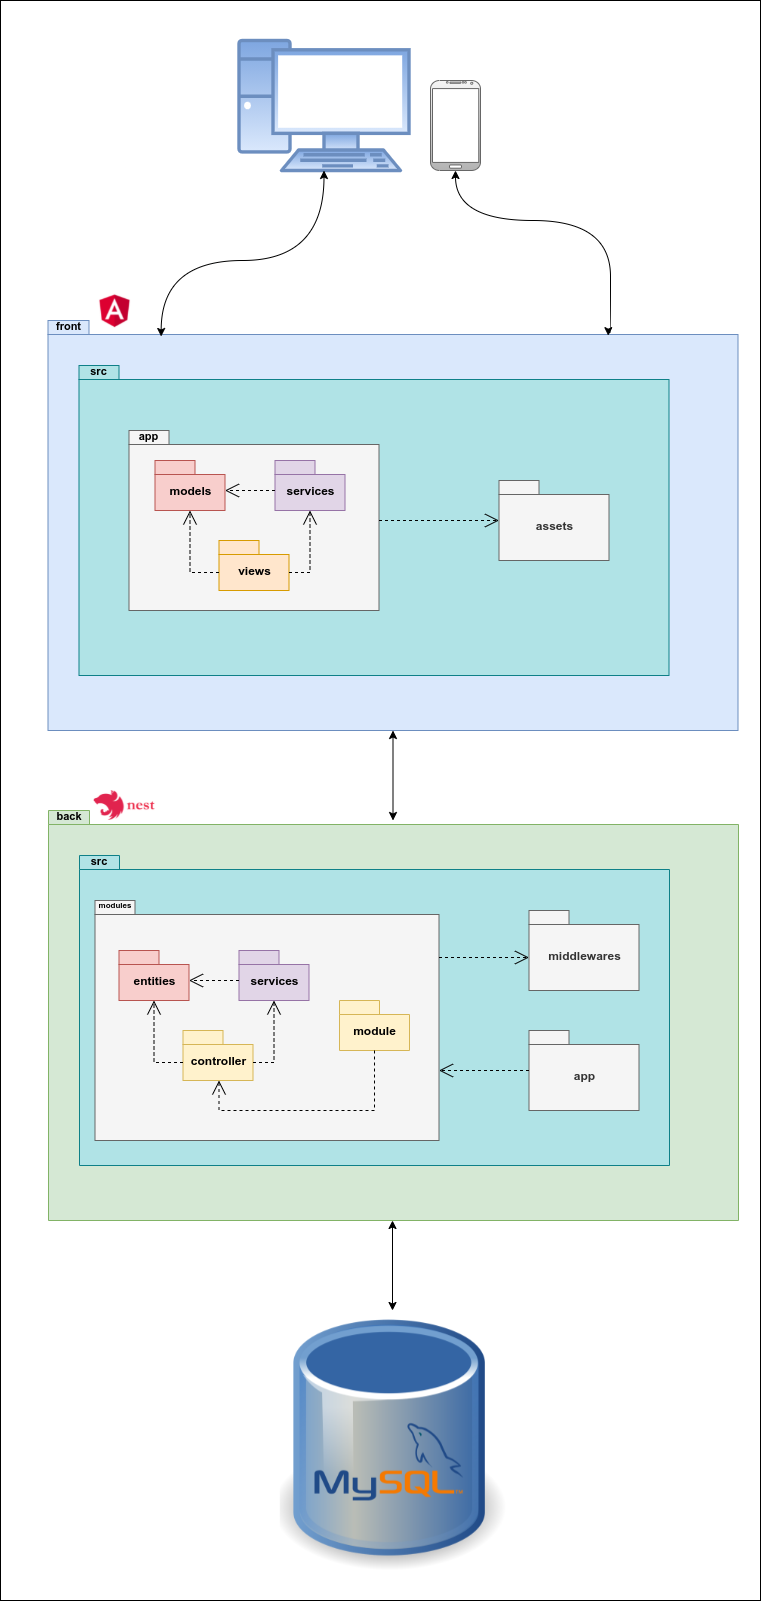

The diagram above was exported from draw.io. Its source (the exported page's mxGraphModel, read from the mxfile embedded in the PNG):
<mxGraphModel dx="868" dy="1693" grid="1" gridSize="10" guides="1" tooltips="1" connect="1" arrows="1" fold="1" page="1" pageScale="1" pageWidth="827" pageHeight="1169" background="none" math="0" shadow="0">
  <root>
    <mxCell id="0" />
    <mxCell id="1" parent="0" />
    <mxCell id="DWv1K7chPfNTkSdhA6hm-56" value="" style="rounded=0;whiteSpace=wrap;html=1;fontSize=8;" parent="1" vertex="1">
      <mxGeometry x="40" y="-200" width="760" height="1600" as="geometry" />
    </mxCell>
    <mxCell id="DWv1K7chPfNTkSdhA6hm-40" value="" style="shape=image;verticalLabelPosition=bottom;labelBackgroundColor=#ffffff;verticalAlign=top;aspect=fixed;imageAspect=0;image=https://upload.wikimedia.org/wikipedia/commons/thumb/b/b2/Database-mysql.svg/1200px-Database-mysql.svg.png;" parent="1" vertex="1">
      <mxGeometry x="319.77" y="1080" width="226.46" height="320" as="geometry" />
    </mxCell>
    <mxCell id="DWv1K7chPfNTkSdhA6hm-17" value="" style="shape=folder;fontStyle=1;spacingTop=10;tabWidth=40;tabHeight=14;tabPosition=left;html=1;fontSize=11;fillColor=#dae8fc;strokeColor=#6c8ebf;" parent="1" vertex="1">
      <mxGeometry x="87.5" y="120" width="690" height="410" as="geometry" />
    </mxCell>
    <mxCell id="DWv1K7chPfNTkSdhA6hm-15" value="" style="shape=folder;fontStyle=1;spacingTop=10;tabWidth=40;tabHeight=14;tabPosition=left;html=1;fontSize=11;fillColor=#b0e3e6;strokeColor=#0e8088;" parent="1" vertex="1">
      <mxGeometry x="118.5" y="165" width="590" height="310" as="geometry" />
    </mxCell>
    <mxCell id="DWv1K7chPfNTkSdhA6hm-1" value="" style="shape=folder;fontStyle=1;spacingTop=10;tabWidth=40;tabHeight=14;tabPosition=left;html=1;fillColor=#f5f5f5;strokeColor=#666666;fontColor=#333333;" parent="1" vertex="1">
      <mxGeometry x="168.5" y="230" width="250" height="180" as="geometry" />
    </mxCell>
    <mxCell id="DWv1K7chPfNTkSdhA6hm-2" value="models" style="shape=folder;fontStyle=1;spacingTop=10;tabWidth=40;tabHeight=14;tabPosition=left;html=1;fillColor=#f8cecc;strokeColor=#b85450;" parent="1" vertex="1">
      <mxGeometry x="194.5" y="260" width="70" height="50" as="geometry" />
    </mxCell>
    <mxCell id="DWv1K7chPfNTkSdhA6hm-3" value="services" style="shape=folder;fontStyle=1;spacingTop=10;tabWidth=40;tabHeight=14;tabPosition=left;html=1;fillColor=#e1d5e7;strokeColor=#9673a6;" parent="1" vertex="1">
      <mxGeometry x="314.5" y="260" width="70" height="50" as="geometry" />
    </mxCell>
    <mxCell id="DWv1K7chPfNTkSdhA6hm-4" value="views" style="shape=folder;fontStyle=1;spacingTop=10;tabWidth=40;tabHeight=14;tabPosition=left;html=1;fillColor=#ffe6cc;strokeColor=#d79b00;" parent="1" vertex="1">
      <mxGeometry x="258.5" y="340" width="70" height="50" as="geometry" />
    </mxCell>
    <mxCell id="DWv1K7chPfNTkSdhA6hm-8" value="" style="endArrow=open;endSize=12;dashed=1;html=1;rounded=0;edgeStyle=orthogonalEdgeStyle;strokeWidth=1;" parent="1" edge="1">
      <mxGeometry width="160" relative="1" as="geometry">
        <mxPoint x="314.5" y="290" as="sourcePoint" />
        <mxPoint x="264.5" y="290" as="targetPoint" />
      </mxGeometry>
    </mxCell>
    <mxCell id="DWv1K7chPfNTkSdhA6hm-9" value="" style="endArrow=open;endSize=12;dashed=1;html=1;rounded=0;edgeStyle=orthogonalEdgeStyle;strokeWidth=1;exitX=0;exitY=0;exitDx=70;exitDy=32;exitPerimeter=0;entryX=0.5;entryY=1;entryDx=0;entryDy=0;entryPerimeter=0;" parent="1" source="DWv1K7chPfNTkSdhA6hm-4" target="DWv1K7chPfNTkSdhA6hm-3" edge="1">
      <mxGeometry width="160" relative="1" as="geometry">
        <mxPoint x="394.5000000000002" y="340" as="sourcePoint" />
        <mxPoint x="344.5000000000002" y="340" as="targetPoint" />
      </mxGeometry>
    </mxCell>
    <mxCell id="DWv1K7chPfNTkSdhA6hm-10" value="" style="endArrow=open;endSize=12;dashed=1;html=1;rounded=0;edgeStyle=orthogonalEdgeStyle;strokeWidth=1;entryX=0.5;entryY=1;entryDx=0;entryDy=0;entryPerimeter=0;exitX=0;exitY=0;exitDx=0;exitDy=32;exitPerimeter=0;" parent="1" source="DWv1K7chPfNTkSdhA6hm-4" target="DWv1K7chPfNTkSdhA6hm-2" edge="1">
      <mxGeometry width="160" relative="1" as="geometry">
        <mxPoint x="274.5000000000002" y="310" as="sourcePoint" />
        <mxPoint x="224.50000000000023" y="310" as="targetPoint" />
        <Array as="points">
          <mxPoint x="229.5" y="372" />
        </Array>
      </mxGeometry>
    </mxCell>
    <mxCell id="DWv1K7chPfNTkSdhA6hm-12" value="assets" style="shape=folder;fontStyle=1;spacingTop=10;tabWidth=40;tabHeight=14;tabPosition=left;html=1;fillColor=#f5f5f5;strokeColor=#666666;fontColor=#333333;" parent="1" vertex="1">
      <mxGeometry x="538.5" y="280" width="110" height="80" as="geometry" />
    </mxCell>
    <mxCell id="DWv1K7chPfNTkSdhA6hm-13" value="" style="endArrow=open;endSize=12;dashed=1;html=1;rounded=0;edgeStyle=orthogonalEdgeStyle;strokeWidth=1;" parent="1" source="DWv1K7chPfNTkSdhA6hm-1" target="DWv1K7chPfNTkSdhA6hm-12" edge="1">
      <mxGeometry width="160" relative="1" as="geometry">
        <mxPoint x="469.5" y="260" as="sourcePoint" />
        <mxPoint x="498.5" y="322.0000000000001" as="targetPoint" />
        <Array as="points">
          <mxPoint x="538.5" y="320" />
          <mxPoint x="538.5" y="320" />
        </Array>
      </mxGeometry>
    </mxCell>
    <mxCell id="DWv1K7chPfNTkSdhA6hm-14" value="app" style="text;align=center;fontStyle=1;verticalAlign=middle;spacingLeft=3;spacingRight=3;strokeColor=none;rotatable=0;points=[[0,0.5],[1,0.5]];portConstraint=eastwest;fontSize=11;" parent="1" vertex="1">
      <mxGeometry x="148.5" y="220" width="80" height="30" as="geometry" />
    </mxCell>
    <mxCell id="DWv1K7chPfNTkSdhA6hm-16" value="src" style="text;align=center;fontStyle=1;verticalAlign=middle;spacingLeft=3;spacingRight=3;strokeColor=none;rotatable=0;points=[[0,0.5],[1,0.5]];portConstraint=eastwest;fontSize=11;" parent="1" vertex="1">
      <mxGeometry x="88.5" y="150" width="100" height="40" as="geometry" />
    </mxCell>
    <mxCell id="DWv1K7chPfNTkSdhA6hm-18" value="front" style="text;align=center;fontStyle=1;verticalAlign=middle;spacingLeft=3;spacingRight=3;strokeColor=none;rotatable=0;points=[[0,0.5],[1,0.5]];portConstraint=eastwest;fontSize=11;" parent="1" vertex="1">
      <mxGeometry x="48.5" y="100" width="120" height="50" as="geometry" />
    </mxCell>
    <mxCell id="DWv1K7chPfNTkSdhA6hm-19" value="" style="shape=folder;fontStyle=1;spacingTop=10;tabWidth=40;tabHeight=14;tabPosition=left;html=1;fontSize=11;fillColor=#d5e8d4;strokeColor=#82b366;" parent="1" vertex="1">
      <mxGeometry x="88" y="610" width="690" height="410" as="geometry" />
    </mxCell>
    <mxCell id="DWv1K7chPfNTkSdhA6hm-20" value="" style="shape=folder;fontStyle=1;spacingTop=10;tabWidth=40;tabHeight=14;tabPosition=left;html=1;fontSize=11;fillColor=#b0e3e6;strokeColor=#0e8088;" parent="1" vertex="1">
      <mxGeometry x="119" y="655" width="590" height="310" as="geometry" />
    </mxCell>
    <mxCell id="DWv1K7chPfNTkSdhA6hm-21" value="" style="shape=folder;fontStyle=1;spacingTop=10;tabWidth=40;tabHeight=14;tabPosition=left;html=1;fillColor=#f5f5f5;strokeColor=#666666;fontColor=#333333;" parent="1" vertex="1">
      <mxGeometry x="134.5" y="700" width="344" height="240" as="geometry" />
    </mxCell>
    <mxCell id="DWv1K7chPfNTkSdhA6hm-22" value="entities" style="shape=folder;fontStyle=1;spacingTop=10;tabWidth=40;tabHeight=14;tabPosition=left;html=1;fillColor=#f8cecc;strokeColor=#b85450;" parent="1" vertex="1">
      <mxGeometry x="158.5" y="750" width="70" height="50" as="geometry" />
    </mxCell>
    <mxCell id="DWv1K7chPfNTkSdhA6hm-23" value="services" style="shape=folder;fontStyle=1;spacingTop=10;tabWidth=40;tabHeight=14;tabPosition=left;html=1;fillColor=#e1d5e7;strokeColor=#9673a6;" parent="1" vertex="1">
      <mxGeometry x="278.5" y="750" width="70" height="50" as="geometry" />
    </mxCell>
    <mxCell id="DWv1K7chPfNTkSdhA6hm-24" value="controller" style="shape=folder;fontStyle=1;spacingTop=10;tabWidth=40;tabHeight=14;tabPosition=left;html=1;fillColor=#fff2cc;strokeColor=#d6b656;" parent="1" vertex="1">
      <mxGeometry x="222.5" y="830" width="70" height="50" as="geometry" />
    </mxCell>
    <mxCell id="DWv1K7chPfNTkSdhA6hm-25" value="" style="endArrow=open;endSize=12;dashed=1;html=1;rounded=0;edgeStyle=orthogonalEdgeStyle;strokeWidth=1;" parent="1" edge="1">
      <mxGeometry width="160" relative="1" as="geometry">
        <mxPoint x="278.5" y="779.9999999999998" as="sourcePoint" />
        <mxPoint x="228.5" y="779.9999999999998" as="targetPoint" />
      </mxGeometry>
    </mxCell>
    <mxCell id="DWv1K7chPfNTkSdhA6hm-26" value="" style="endArrow=open;endSize=12;dashed=1;html=1;rounded=0;edgeStyle=orthogonalEdgeStyle;strokeWidth=1;exitX=0;exitY=0;exitDx=70;exitDy=32;exitPerimeter=0;entryX=0.5;entryY=1;entryDx=0;entryDy=0;entryPerimeter=0;" parent="1" source="DWv1K7chPfNTkSdhA6hm-24" target="DWv1K7chPfNTkSdhA6hm-23" edge="1">
      <mxGeometry width="160" relative="1" as="geometry">
        <mxPoint x="358.5000000000002" y="830" as="sourcePoint" />
        <mxPoint x="308.5000000000002" y="830" as="targetPoint" />
      </mxGeometry>
    </mxCell>
    <mxCell id="DWv1K7chPfNTkSdhA6hm-27" value="" style="endArrow=open;endSize=12;dashed=1;html=1;rounded=0;edgeStyle=orthogonalEdgeStyle;strokeWidth=1;entryX=0.5;entryY=1;entryDx=0;entryDy=0;entryPerimeter=0;exitX=0;exitY=0;exitDx=0;exitDy=32;exitPerimeter=0;" parent="1" source="DWv1K7chPfNTkSdhA6hm-24" target="DWv1K7chPfNTkSdhA6hm-22" edge="1">
      <mxGeometry width="160" relative="1" as="geometry">
        <mxPoint x="238.50000000000023" y="800" as="sourcePoint" />
        <mxPoint x="188.50000000000023" y="800" as="targetPoint" />
        <Array as="points">
          <mxPoint x="193.5" y="862" />
        </Array>
      </mxGeometry>
    </mxCell>
    <mxCell id="DWv1K7chPfNTkSdhA6hm-28" value="middlewares" style="shape=folder;fontStyle=1;spacingTop=10;tabWidth=40;tabHeight=14;tabPosition=left;html=1;fillColor=#f5f5f5;strokeColor=#666666;fontColor=#333333;" parent="1" vertex="1">
      <mxGeometry x="568.5" y="710" width="110" height="80" as="geometry" />
    </mxCell>
    <mxCell id="DWv1K7chPfNTkSdhA6hm-29" value="" style="endArrow=open;endSize=12;dashed=1;html=1;rounded=0;edgeStyle=orthogonalEdgeStyle;strokeWidth=1;entryX=0;entryY=0;entryDx=0;entryDy=47;entryPerimeter=0;" parent="1" source="DWv1K7chPfNTkSdhA6hm-21" target="DWv1K7chPfNTkSdhA6hm-28" edge="1">
      <mxGeometry width="160" relative="1" as="geometry">
        <mxPoint x="470" y="750" as="sourcePoint" />
        <mxPoint x="499" y="812.0000000000001" as="targetPoint" />
        <Array as="points">
          <mxPoint x="528.5" y="757" />
          <mxPoint x="528.5" y="757" />
        </Array>
      </mxGeometry>
    </mxCell>
    <mxCell id="DWv1K7chPfNTkSdhA6hm-30" value="modules" style="text;align=center;fontStyle=1;verticalAlign=middle;spacingLeft=3;spacingRight=3;strokeColor=none;rotatable=0;points=[[0,0.5],[1,0.5]];portConstraint=eastwest;fontSize=8;" parent="1" vertex="1">
      <mxGeometry x="115" y="690" width="80" height="30" as="geometry" />
    </mxCell>
    <mxCell id="DWv1K7chPfNTkSdhA6hm-31" value="src" style="text;align=center;fontStyle=1;verticalAlign=middle;spacingLeft=3;spacingRight=3;strokeColor=none;rotatable=0;points=[[0,0.5],[1,0.5]];portConstraint=eastwest;fontSize=11;" parent="1" vertex="1">
      <mxGeometry x="89" y="640" width="100" height="40" as="geometry" />
    </mxCell>
    <mxCell id="DWv1K7chPfNTkSdhA6hm-32" value="back" style="text;align=center;fontStyle=1;verticalAlign=middle;spacingLeft=3;spacingRight=3;strokeColor=none;rotatable=0;points=[[0,0.5],[1,0.5]];portConstraint=eastwest;fontSize=11;" parent="1" vertex="1">
      <mxGeometry x="49" y="590" width="120" height="50" as="geometry" />
    </mxCell>
    <mxCell id="DWv1K7chPfNTkSdhA6hm-33" value="module" style="shape=folder;fontStyle=1;spacingTop=10;tabWidth=40;tabHeight=14;tabPosition=left;html=1;fillColor=#fff2cc;strokeColor=#d6b656;" parent="1" vertex="1">
      <mxGeometry x="379" y="800" width="70" height="50" as="geometry" />
    </mxCell>
    <mxCell id="DWv1K7chPfNTkSdhA6hm-35" value="" style="endArrow=open;endSize=12;dashed=1;html=1;rounded=0;edgeStyle=orthogonalEdgeStyle;strokeWidth=1;exitX=0.5;exitY=1;exitDx=0;exitDy=0;exitPerimeter=0;" parent="1" source="DWv1K7chPfNTkSdhA6hm-33" target="DWv1K7chPfNTkSdhA6hm-24" edge="1">
      <mxGeometry width="160" relative="1" as="geometry">
        <mxPoint x="237.50000000000023" y="942" as="sourcePoint" />
        <mxPoint x="258.5" y="880" as="targetPoint" />
        <Array as="points">
          <mxPoint x="414.5" y="910" />
          <mxPoint x="258.5" y="910" />
        </Array>
      </mxGeometry>
    </mxCell>
    <mxCell id="DWv1K7chPfNTkSdhA6hm-36" value="app" style="shape=folder;fontStyle=1;spacingTop=10;tabWidth=40;tabHeight=14;tabPosition=left;html=1;fillColor=#f5f5f5;strokeColor=#666666;fontColor=#333333;" parent="1" vertex="1">
      <mxGeometry x="568.5" y="830" width="110" height="80" as="geometry" />
    </mxCell>
    <mxCell id="DWv1K7chPfNTkSdhA6hm-37" value="" style="endArrow=open;endSize=12;dashed=1;html=1;rounded=0;edgeStyle=orthogonalEdgeStyle;strokeWidth=1;exitX=0;exitY=0;exitDx=0;exitDy=47;exitPerimeter=0;" parent="1" edge="1">
      <mxGeometry width="160" relative="1" as="geometry">
        <mxPoint x="568.5" y="870.0000000000002" as="sourcePoint" />
        <mxPoint x="478.5" y="870" as="targetPoint" />
        <Array as="points">
          <mxPoint x="528.5" y="870" />
          <mxPoint x="528.5" y="870" />
        </Array>
      </mxGeometry>
    </mxCell>
    <mxCell id="DWv1K7chPfNTkSdhA6hm-38" value="" style="endArrow=classic;html=1;rounded=1;edgeStyle=orthogonalEdgeStyle;strokeWidth=1;exitX=0.5;exitY=1;exitDx=0;exitDy=0;exitPerimeter=0;startArrow=classic;startFill=1;endFill=1;" parent="1" source="DWv1K7chPfNTkSdhA6hm-17" edge="1">
      <mxGeometry width="160" relative="1" as="geometry">
        <mxPoint x="478.5" y="580.0000000000002" as="sourcePoint" />
        <mxPoint x="432.5" y="620" as="targetPoint" />
        <Array as="points" />
      </mxGeometry>
    </mxCell>
    <mxCell id="DWv1K7chPfNTkSdhA6hm-46" value="" style="verticalAlign=top;verticalLabelPosition=bottom;labelPosition=center;align=center;html=1;outlineConnect=0;fillColor=#dae8fc;strokeColor=#6c8ebf;gradientDirection=north;strokeWidth=2;shape=mxgraph.networks.pc;fontSize=8;gradientColor=#7ea6e0;" parent="1" vertex="1">
      <mxGeometry x="278.5" y="-160" width="170" height="130" as="geometry" />
    </mxCell>
    <mxCell id="DWv1K7chPfNTkSdhA6hm-47" value="" style="verticalLabelPosition=bottom;verticalAlign=top;html=1;shadow=0;dashed=0;strokeWidth=1;shape=mxgraph.android.phone2;strokeColor=#666666;fontSize=8;fillColor=#f5f5f5;gradientColor=#b3b3b3;" parent="1" vertex="1">
      <mxGeometry x="470" y="-120" width="50" height="90" as="geometry" />
    </mxCell>
    <mxCell id="DWv1K7chPfNTkSdhA6hm-50" value="" style="curved=1;endArrow=classic;html=1;rounded=0;fontSize=8;strokeWidth=1;edgeStyle=orthogonalEdgeStyle;exitX=0.812;exitY=0.037;exitDx=0;exitDy=0;exitPerimeter=0;startArrow=classic;startFill=1;" parent="1" source="DWv1K7chPfNTkSdhA6hm-17" target="DWv1K7chPfNTkSdhA6hm-47" edge="1">
      <mxGeometry width="50" height="50" relative="1" as="geometry">
        <mxPoint x="580" y="220" as="sourcePoint" />
        <mxPoint x="630" y="170" as="targetPoint" />
        <Array as="points">
          <mxPoint x="648" y="132" />
          <mxPoint x="650" y="132" />
          <mxPoint x="650" y="20" />
          <mxPoint x="495" y="20" />
        </Array>
      </mxGeometry>
    </mxCell>
    <mxCell id="DWv1K7chPfNTkSdhA6hm-51" value="" style="curved=1;endArrow=classic;html=1;rounded=0;fontSize=8;strokeWidth=1;edgeStyle=orthogonalEdgeStyle;exitX=0.164;exitY=0.039;exitDx=0;exitDy=0;exitPerimeter=0;entryX=0.5;entryY=1;entryDx=0;entryDy=0;entryPerimeter=0;startArrow=classic;startFill=1;" parent="1" source="DWv1K7chPfNTkSdhA6hm-17" target="DWv1K7chPfNTkSdhA6hm-46" edge="1">
      <mxGeometry width="50" height="50" relative="1" as="geometry">
        <mxPoint x="262.2800000000002" y="135.17000000000007" as="sourcePoint" />
        <mxPoint x="109.5" y="-50" as="targetPoint" />
        <Array as="points">
          <mxPoint x="201" y="60" />
          <mxPoint x="364" y="60" />
        </Array>
      </mxGeometry>
    </mxCell>
    <mxCell id="DWv1K7chPfNTkSdhA6hm-55" value="" style="endArrow=classic;html=1;rounded=1;edgeStyle=orthogonalEdgeStyle;strokeWidth=1;exitX=0.5;exitY=1;exitDx=0;exitDy=0;exitPerimeter=0;startArrow=classic;startFill=1;endFill=1;" parent="1" edge="1">
      <mxGeometry width="160" relative="1" as="geometry">
        <mxPoint x="432" y="1020" as="sourcePoint" />
        <mxPoint x="432" y="1110" as="targetPoint" />
        <Array as="points" />
      </mxGeometry>
    </mxCell>
    <mxCell id="DWv1K7chPfNTkSdhA6hm-57" value="" style="shape=image;verticalLabelPosition=bottom;labelBackgroundColor=#ffffff;verticalAlign=top;aspect=fixed;imageAspect=0;image=https://blog.theodo.com/static/dfa7994d6389d439e8a14bc09d03326b/a79d3/1_cZXAov35eTfE545EiuGFqQ.png;" parent="1" vertex="1">
      <mxGeometry x="133.34" y="590" width="61.66" height="30" as="geometry" />
    </mxCell>
    <mxCell id="IIfe3B2H6ePWOD8orF1P-1" value="" style="shape=image;verticalLabelPosition=bottom;labelBackgroundColor=#ffffff;verticalAlign=top;aspect=fixed;imageAspect=0;image=https://upload.wikimedia.org/wikipedia/commons/thumb/c/cf/Angular_full_color_logo.svg/250px-Angular_full_color_logo.svg.png;" vertex="1" parent="1">
      <mxGeometry x="134.5" y="90" width="40" height="40" as="geometry" />
    </mxCell>
  </root>
</mxGraphModel>